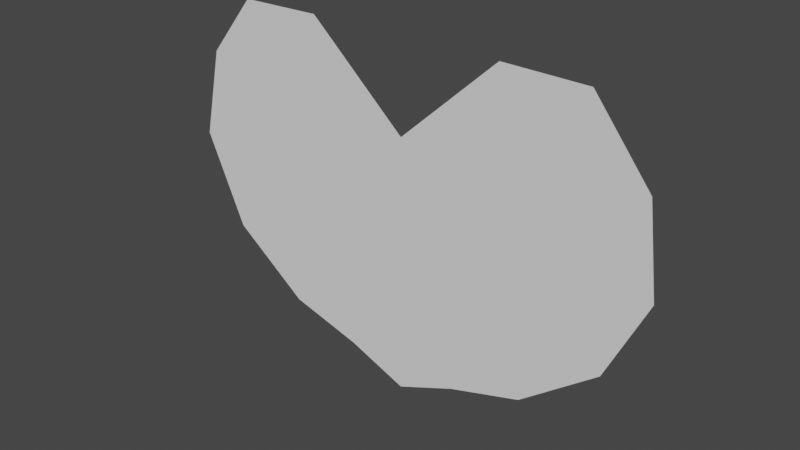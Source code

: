 # Source: Heart_Window.blend  (saved by Blender 2.82.7; exported with 4.5.12 LTS)
import bpy
from mathutils import Matrix  # noqa: F401  (used for matrix-valued properties, if any)

bpy.ops.wm.read_factory_settings(use_empty=True)
scene = bpy.context.scene
scene.name = 'Scene'

# ---- collections
col_collection = bpy.data.collections.new('Collection'); scene.collection.children.link(col_collection)

# ---- world
world_world = bpy.data.worlds.new('World'); scene.world = world_world
world_world.use_nodes = True; world_world.node_tree.nodes.clear()
_N = world_world.node_tree.nodes; _L = world_world.node_tree.links
n0 = _N.new('ShaderNodeOutputWorld'); n0.name = 'World Output'; n0.location = (300, 300)
n1 = _N.new('ShaderNodeBackground'); n1.name = 'Background'; n1.location = (10, 300)
n1.inputs[0].default_value = (0.05088, 0.05088, 0.05088, 1.0)
_L.new(n1.outputs[0], n0.inputs[0])
n0.is_active_output = True
world_world.color = (0.05088, 0.05088, 0.05088)
world_world.use_sun_shadow = False
world_world.sun_shadow_jitter_overblur = 0.0

# ---- meshes
me_circle = bpy.data.meshes.new('Circle')
me_circle.from_pydata([(0.2359, -0.5049, 0.001306), (0.5186, -0.4224, -1.545e-08), (0.8168, -0.1927, -1.385e-08), (0.969, 0.1281, -9.371e-09), (0.9239, 0.4689, -3.769e-09), (0.7071, 0.7455, -1.678e-09), (0.3827, 0.7514, 7.537e-09), (-0.2359, -0.5049, -1.831e-08), (-0.5186, -0.4224, -1.545e-08), (-0.8168, -0.1927, -1.385e-08), (-0.9766, 0.1648, -0.000744), (-0.8974, 0.5144, -0.001141), (-0.7071, 0.7455, -1.678e-09), (-0.3827, 0.7514, 7.537e-09), (0.0, 0.4035, 2.607e-08), (0.0, -0.6024, -1.738e-08), (0.0, 0.06407, 4.091e-08)], [], [(16, 13, 14), (6, 16, 14), (5, 16, 6), (4, 16, 5), (3, 16, 4), (2, 16, 3), (1, 16, 2), (0, 16, 1), (15, 16, 0), (15, 7, 16), (7, 8, 16), (8, 9, 16), (9, 10, 16), (10, 11, 16), (11, 12, 16), (13, 16, 12)])
_uv = me_circle.uv_layers.new(name='UVMap')
_uv.uv.foreach_set('vector', [0.0, 0.0, 0.0, 0.0, 0.0, 0.0, 0.0, 0.0, 0.0, 0.0, 0.0, 0.0, 0.0, 0.0, 0.0, 0.0, 0.0, 0.0, 0.0, 0.0, 0.0, 0.0, 0.0, 0.0, 0.0, 0.0, 0.0, 0.0, 0.0, 0.0, 0.0, 0.0, 0.0, 0.0, 0.0, 0.0, 0.0, 0.0, 0.0, 0.0, 0.0, 0.0, 0.0, 0.0, 0.0, 0.0, 0.0, 0.0, 0.0, 0.0, 0.0, 0.0, 0.0, 0.0, 0.0, 0.0, 0.0, 0.0, 0.0, 0.0, 0.0, 0.0, 0.0, 0.0, 0.0, 0.0, 0.0, 0.0, 0.0, 0.0, 0.0, 0.0, 0.0, 0.0, 0.0, 0.0, 0.0, 0.0, 0.0, 0.0, 0.0, 0.0, 0.0, 0.0, 0.0, 0.0, 0.0, 0.0, 0.0, 0.0, 0.0, 0.0, 0.0, 0.0, 0.0, 0.0])
me_circle.use_remesh_preserve_volume = False
me_circle.use_remesh_preserve_attributes = False
me_circle.use_mirror_vertex_groups = False
me_circle.update()

# ---- objects
ob_circle = bpy.data.objects.new('Circle', me_circle)

# ---- transforms, parenting, visibility, modifiers, constraints
ob_circle.location = (0.0, 0.0, 0.0)
ob_circle.rotation_euler = (1.571, -0.0, 0.0)
ob_circle.lineart.crease_threshold = 0.0

# ---- collection membership
col_collection.objects.link(ob_circle)

# ---- scene / render settings (as saved in the file)
scene.frame_start = 1; scene.frame_end = 250; scene.frame_set(1)
scene.render.engine = 'BLENDER_EEVEE_NEXT'
scene.cycles.use_denoising = False
scene.cycles.samples = 128
scene.cycles.sampling_pattern = 'TABULATED_SOBOL'
scene.cycles.use_adaptive_sampling = False
scene.cycles.use_light_tree = False
scene.view_settings.view_transform = 'Filmic'
bpy.context.view_layer.update()

# ---- added for rendering (the .blend has no active camera and no usable light): camera, sun
cam_auto = bpy.data.cameras.new('AutoCamera')
cam_auto.lens = 50.0
cam_auto.sensor_width = 36.0
cam_auto.clip_end = 1000.0
ob_auto_camera = bpy.data.objects.new('AutoCamera', cam_auto)
scene.collection.objects.link(ob_auto_camera)
ob_auto_camera.location = (2.18923, -2.63172, 1.82895)
ob_auto_camera.rotation_euler = (1.09748, -7.21219e-08, 0.694738)
scene.camera = ob_auto_camera
light_auto_sun = bpy.data.lights.new('AutoSun', 'SUN')
light_auto_sun.energy = 3.0
light_auto_sun.angle = 0.0523599
ob_auto_sun = bpy.data.objects.new('AutoSun', light_auto_sun)
scene.collection.objects.link(ob_auto_sun)
ob_auto_sun.rotation_euler = (0.872665, 0.174533, 0.523599)
bpy.context.view_layer.update()
